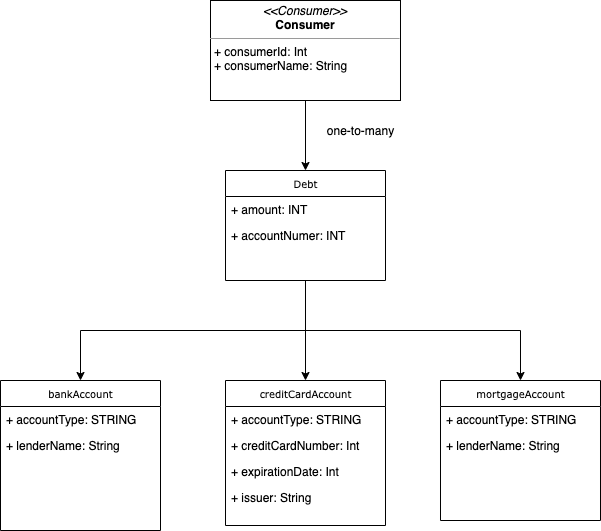

The diagram above was exported from draw.io. Its source (the exported page's mxGraphModel, read from the mxfile embedded in the PNG):
<mxGraphModel dx="1306" dy="801" grid="1" gridSize="10" guides="1" tooltips="1" connect="1" arrows="1" fold="1" page="1" pageScale="1" pageWidth="850" pageHeight="1100" background="#ffffff" math="0" shadow="0">
  <root>
    <mxCell id="0" />
    <mxCell id="1" parent="0" />
    <mxCell id="17acba5748e5396b-20" value="bankAccount" style="swimlane;html=1;fontStyle=0;childLayout=stackLayout;horizontal=1;startSize=26;fillColor=none;horizontalStack=0;resizeParent=1;resizeLast=0;collapsible=1;marginBottom=0;swimlaneFillColor=#ffffff;rounded=0;shadow=0;comic=0;labelBackgroundColor=none;strokeWidth=1;fontFamily=Verdana;fontSize=10;align=center;" parent="1" vertex="1">
      <mxGeometry x="120" y="430" width="160" height="150" as="geometry" />
    </mxCell>
    <mxCell id="17acba5748e5396b-21" value="+ accountType: STRING" style="text;html=1;strokeColor=none;fillColor=none;align=left;verticalAlign=top;spacingLeft=4;spacingRight=4;whiteSpace=wrap;overflow=hidden;rotatable=0;points=[[0,0.5],[1,0.5]];portConstraint=eastwest;" parent="17acba5748e5396b-20" vertex="1">
      <mxGeometry y="26" width="160" height="26" as="geometry" />
    </mxCell>
    <mxCell id="17acba5748e5396b-24" value="+ lenderName: String" style="text;html=1;strokeColor=none;fillColor=none;align=left;verticalAlign=top;spacingLeft=4;spacingRight=4;whiteSpace=wrap;overflow=hidden;rotatable=0;points=[[0,0.5],[1,0.5]];portConstraint=eastwest;" parent="17acba5748e5396b-20" vertex="1">
      <mxGeometry y="52" width="160" height="26" as="geometry" />
    </mxCell>
    <mxCell id="17acba5748e5396b-30" value="creditCardAccount" style="swimlane;html=1;fontStyle=0;childLayout=stackLayout;horizontal=1;startSize=26;fillColor=none;horizontalStack=0;resizeParent=1;resizeLast=0;collapsible=1;marginBottom=0;swimlaneFillColor=#ffffff;rounded=0;shadow=0;comic=0;labelBackgroundColor=none;strokeWidth=1;fontFamily=Verdana;fontSize=10;align=center;" parent="1" vertex="1">
      <mxGeometry x="345" y="430" width="160" height="145" as="geometry" />
    </mxCell>
    <mxCell id="17acba5748e5396b-31" value="+ accountType: STRING" style="text;html=1;strokeColor=none;fillColor=none;align=left;verticalAlign=top;spacingLeft=4;spacingRight=4;whiteSpace=wrap;overflow=hidden;rotatable=0;points=[[0,0.5],[1,0.5]];portConstraint=eastwest;" parent="17acba5748e5396b-30" vertex="1">
      <mxGeometry y="26" width="160" height="26" as="geometry" />
    </mxCell>
    <mxCell id="17acba5748e5396b-32" value="+ creditCardNumber: Int" style="text;html=1;strokeColor=none;fillColor=none;align=left;verticalAlign=top;spacingLeft=4;spacingRight=4;whiteSpace=wrap;overflow=hidden;rotatable=0;points=[[0,0.5],[1,0.5]];portConstraint=eastwest;" parent="17acba5748e5396b-30" vertex="1">
      <mxGeometry y="52" width="160" height="26" as="geometry" />
    </mxCell>
    <mxCell id="17acba5748e5396b-33" value="+ expirationDate: Int" style="text;html=1;strokeColor=none;fillColor=none;align=left;verticalAlign=top;spacingLeft=4;spacingRight=4;whiteSpace=wrap;overflow=hidden;rotatable=0;points=[[0,0.5],[1,0.5]];portConstraint=eastwest;" parent="17acba5748e5396b-30" vertex="1">
      <mxGeometry y="78" width="160" height="26" as="geometry" />
    </mxCell>
    <mxCell id="AG4Nn4tu-tTQV-ZLyaqx-15" value="+ issuer: String" style="text;html=1;strokeColor=none;fillColor=none;align=left;verticalAlign=top;spacingLeft=4;spacingRight=4;whiteSpace=wrap;overflow=hidden;rotatable=0;points=[[0,0.5],[1,0.5]];portConstraint=eastwest;" parent="17acba5748e5396b-30" vertex="1">
      <mxGeometry y="104" width="160" height="26" as="geometry" />
    </mxCell>
    <mxCell id="AG4Nn4tu-tTQV-ZLyaqx-20" style="edgeStyle=orthogonalEdgeStyle;rounded=0;orthogonalLoop=1;jettySize=auto;html=1;exitX=0.5;exitY=1;exitDx=0;exitDy=0;entryX=0.5;entryY=0;entryDx=0;entryDy=0;" parent="1" source="5d2195bd80daf111-18" target="AG4Nn4tu-tTQV-ZLyaqx-7" edge="1">
      <mxGeometry relative="1" as="geometry">
        <mxPoint x="425" y="190" as="targetPoint" />
      </mxGeometry>
    </mxCell>
    <mxCell id="5d2195bd80daf111-18" value="&lt;p style=&quot;margin: 0px ; margin-top: 4px ; text-align: center&quot;&gt;&lt;i&gt;&amp;lt;&amp;lt;Consumer&amp;gt;&amp;gt;&lt;/i&gt;&lt;br&gt;&lt;b&gt;Consumer&lt;/b&gt;&lt;/p&gt;&lt;hr size=&quot;1&quot;&gt;&lt;p style=&quot;margin: 0px ; margin-left: 4px&quot;&gt;+ consumerId: Int&lt;br&gt;+ consumerName: String&lt;/p&gt;&lt;p style=&quot;margin: 0px ; margin-left: 4px&quot;&gt;&lt;br&gt;&lt;/p&gt;" style="verticalAlign=top;align=left;overflow=fill;fontSize=12;fontFamily=Helvetica;html=1;rounded=0;shadow=0;comic=0;labelBackgroundColor=none;strokeWidth=1" parent="1" vertex="1">
      <mxGeometry x="330" y="50" width="190" height="100" as="geometry" />
    </mxCell>
    <mxCell id="AG4Nn4tu-tTQV-ZLyaqx-2" value="mortgageAccount" style="swimlane;html=1;fontStyle=0;childLayout=stackLayout;horizontal=1;startSize=26;fillColor=none;horizontalStack=0;resizeParent=1;resizeLast=0;collapsible=1;marginBottom=0;swimlaneFillColor=#ffffff;rounded=0;shadow=0;comic=0;labelBackgroundColor=none;strokeWidth=1;fontFamily=Verdana;fontSize=10;align=center;" parent="1" vertex="1">
      <mxGeometry x="560" y="430" width="160" height="140" as="geometry" />
    </mxCell>
    <mxCell id="AG4Nn4tu-tTQV-ZLyaqx-3" value="+ accountType: STRING" style="text;html=1;strokeColor=none;fillColor=none;align=left;verticalAlign=top;spacingLeft=4;spacingRight=4;whiteSpace=wrap;overflow=hidden;rotatable=0;points=[[0,0.5],[1,0.5]];portConstraint=eastwest;" parent="AG4Nn4tu-tTQV-ZLyaqx-2" vertex="1">
      <mxGeometry y="26" width="160" height="26" as="geometry" />
    </mxCell>
    <mxCell id="AG4Nn4tu-tTQV-ZLyaqx-4" value="+ lenderName: String" style="text;html=1;strokeColor=none;fillColor=none;align=left;verticalAlign=top;spacingLeft=4;spacingRight=4;whiteSpace=wrap;overflow=hidden;rotatable=0;points=[[0,0.5],[1,0.5]];portConstraint=eastwest;" parent="AG4Nn4tu-tTQV-ZLyaqx-2" vertex="1">
      <mxGeometry y="52" width="160" height="26" as="geometry" />
    </mxCell>
    <mxCell id="AG4Nn4tu-tTQV-ZLyaqx-21" style="edgeStyle=orthogonalEdgeStyle;rounded=0;orthogonalLoop=1;jettySize=auto;html=1;exitX=0.5;exitY=1;exitDx=0;exitDy=0;entryX=0.5;entryY=0;entryDx=0;entryDy=0;" parent="1" source="AG4Nn4tu-tTQV-ZLyaqx-7" target="17acba5748e5396b-30" edge="1">
      <mxGeometry relative="1" as="geometry" />
    </mxCell>
    <mxCell id="AG4Nn4tu-tTQV-ZLyaqx-22" style="edgeStyle=orthogonalEdgeStyle;rounded=0;orthogonalLoop=1;jettySize=auto;html=1;exitX=0.5;exitY=1;exitDx=0;exitDy=0;entryX=0.5;entryY=0;entryDx=0;entryDy=0;" parent="1" source="AG4Nn4tu-tTQV-ZLyaqx-7" target="AG4Nn4tu-tTQV-ZLyaqx-2" edge="1">
      <mxGeometry relative="1" as="geometry" />
    </mxCell>
    <mxCell id="AG4Nn4tu-tTQV-ZLyaqx-23" style="edgeStyle=orthogonalEdgeStyle;rounded=0;orthogonalLoop=1;jettySize=auto;html=1;exitX=0.5;exitY=1;exitDx=0;exitDy=0;entryX=0.5;entryY=0;entryDx=0;entryDy=0;" parent="1" source="AG4Nn4tu-tTQV-ZLyaqx-7" target="17acba5748e5396b-20" edge="1">
      <mxGeometry relative="1" as="geometry" />
    </mxCell>
    <mxCell id="AG4Nn4tu-tTQV-ZLyaqx-7" value="Debt" style="swimlane;html=1;fontStyle=0;childLayout=stackLayout;horizontal=1;startSize=26;fillColor=none;horizontalStack=0;resizeParent=1;resizeLast=0;collapsible=1;marginBottom=0;swimlaneFillColor=#ffffff;rounded=0;shadow=0;comic=0;labelBackgroundColor=none;strokeWidth=1;fontFamily=Verdana;fontSize=10;align=center;" parent="1" vertex="1">
      <mxGeometry x="345" y="220" width="160" height="110" as="geometry" />
    </mxCell>
    <mxCell id="AG4Nn4tu-tTQV-ZLyaqx-9" value="+ amount: INT" style="text;html=1;strokeColor=none;fillColor=none;align=left;verticalAlign=top;spacingLeft=4;spacingRight=4;whiteSpace=wrap;overflow=hidden;rotatable=0;points=[[0,0.5],[1,0.5]];portConstraint=eastwest;" parent="AG4Nn4tu-tTQV-ZLyaqx-7" vertex="1">
      <mxGeometry y="26" width="160" height="26" as="geometry" />
    </mxCell>
    <mxCell id="AG4Nn4tu-tTQV-ZLyaqx-8" value="+ accountNumer: INT" style="text;html=1;strokeColor=none;fillColor=none;align=left;verticalAlign=top;spacingLeft=4;spacingRight=4;whiteSpace=wrap;overflow=hidden;rotatable=0;points=[[0,0.5],[1,0.5]];portConstraint=eastwest;" parent="AG4Nn4tu-tTQV-ZLyaqx-7" vertex="1">
      <mxGeometry y="52" width="160" height="26" as="geometry" />
    </mxCell>
    <mxCell id="hnyaRMQGPdvwffa4osNE-1" value="one-to-many" style="text;html=1;align=center;verticalAlign=middle;resizable=0;points=[];autosize=1;" vertex="1" parent="1">
      <mxGeometry x="440" y="170" width="80" height="20" as="geometry" />
    </mxCell>
  </root>
</mxGraphModel>